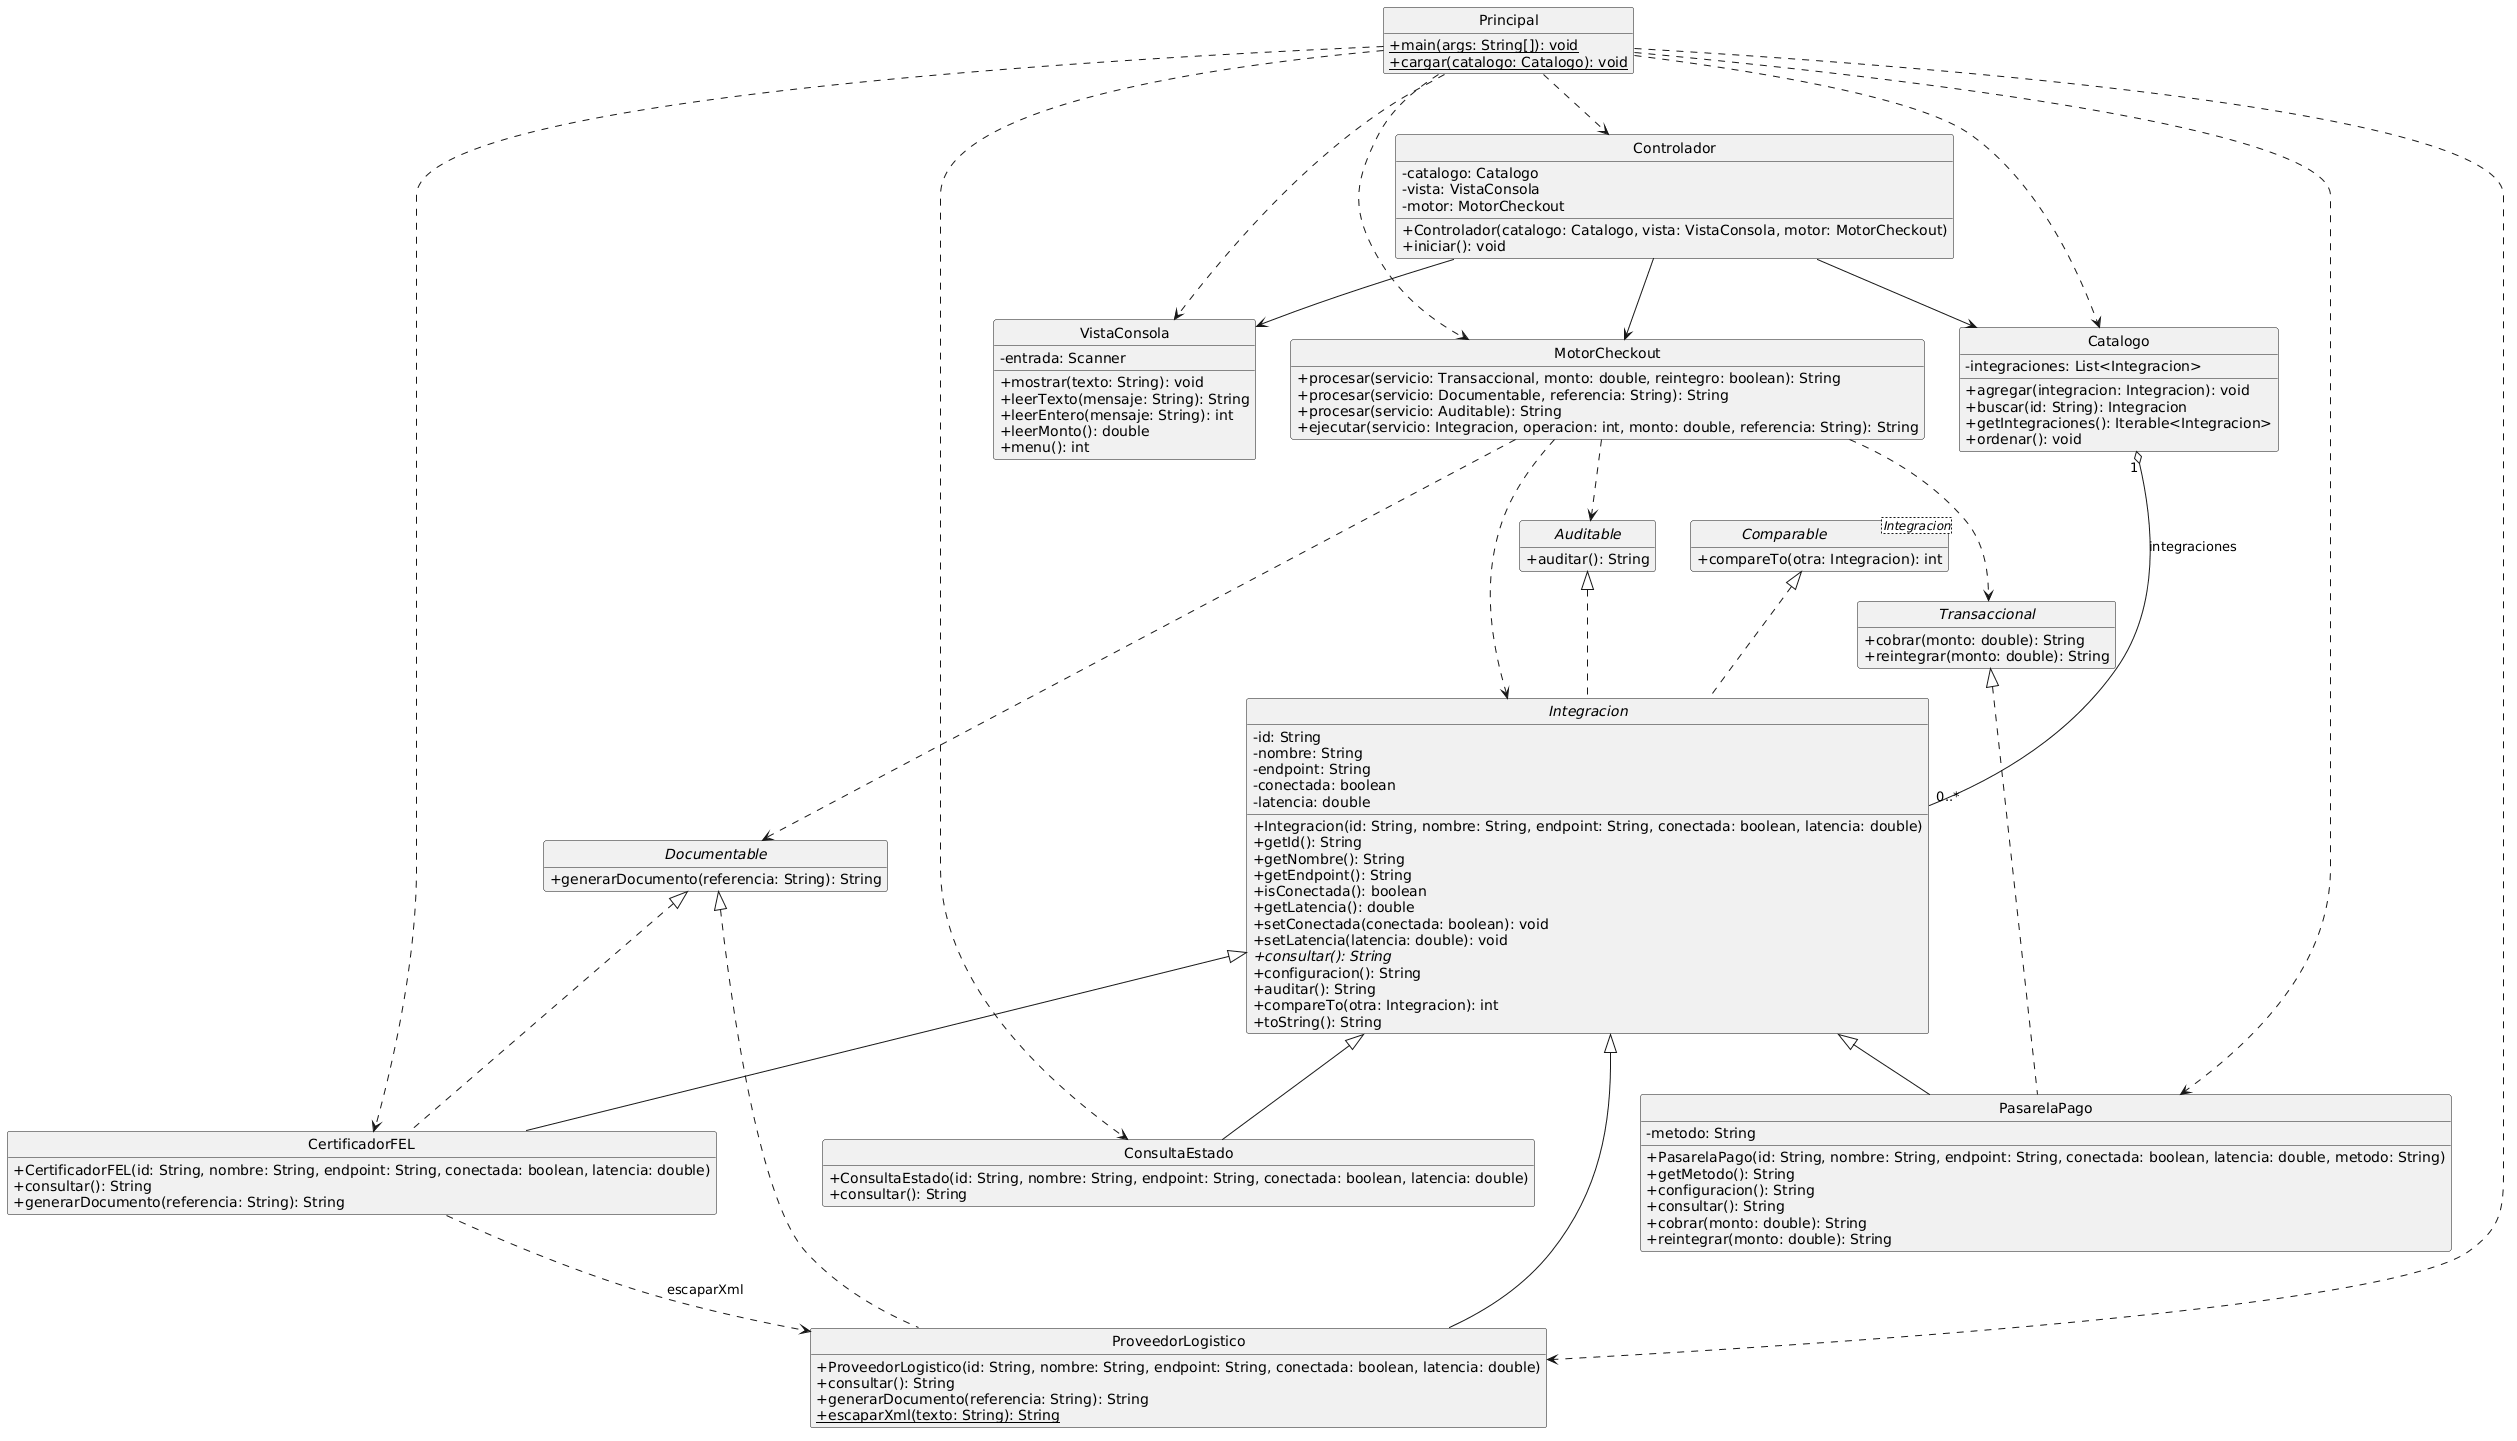

The diagram above was rendered by PlantUML. Its source (embedded in the PNG):
@startuml
skinparam classAttributeIconSize 0
hide empty members
hide circles
interface "Comparable<Integracion>" as Comparable {
  +compareTo(otra: Integracion): int
}
interface Auditable {
  +auditar(): String
}
class Catalogo {
  -integraciones: List<Integracion>
  +agregar(integracion: Integracion): void
  +buscar(id: String): Integracion
  +getIntegraciones(): Iterable<Integracion>
  +ordenar(): void
}
class CertificadorFEL {
  +CertificadorFEL(id: String, nombre: String, endpoint: String, conectada: boolean, latencia: double)
  +consultar(): String
  +generarDocumento(referencia: String): String
}
class ConsultaEstado {
  +ConsultaEstado(id: String, nombre: String, endpoint: String, conectada: boolean, latencia: double)
  +consultar(): String
}
class Controlador {
  -catalogo: Catalogo
  -vista: VistaConsola
  -motor: MotorCheckout
  +Controlador(catalogo: Catalogo, vista: VistaConsola, motor: MotorCheckout)
  +iniciar(): void
}
interface Documentable {
  +generarDocumento(referencia: String): String
}
abstract class Integracion {
  -id: String
  -nombre: String
  -endpoint: String
  -conectada: boolean
  -latencia: double
  +Integracion(id: String, nombre: String, endpoint: String, conectada: boolean, latencia: double)
  +getId(): String
  +getNombre(): String
  +getEndpoint(): String
  +isConectada(): boolean
  +getLatencia(): double
  +setConectada(conectada: boolean): void
  +setLatencia(latencia: double): void
  +{abstract} consultar(): String
  +configuracion(): String
  +auditar(): String
  +compareTo(otra: Integracion): int
  +toString(): String
}
class MotorCheckout {
  +procesar(servicio: Transaccional, monto: double, reintegro: boolean): String
  +procesar(servicio: Documentable, referencia: String): String
  +procesar(servicio: Auditable): String
  +ejecutar(servicio: Integracion, operacion: int, monto: double, referencia: String): String
}
class PasarelaPago {
  -metodo: String
  +PasarelaPago(id: String, nombre: String, endpoint: String, conectada: boolean, latencia: double, metodo: String)
  +getMetodo(): String
  +configuracion(): String
  +consultar(): String
  +cobrar(monto: double): String
  +reintegrar(monto: double): String
}
class Principal {
  +{static} main(args: String[]): void
  +{static} cargar(catalogo: Catalogo): void
}
class ProveedorLogistico {
  +ProveedorLogistico(id: String, nombre: String, endpoint: String, conectada: boolean, latencia: double)
  +consultar(): String
  +generarDocumento(referencia: String): String
  +{static} escaparXml(texto: String): String
}
interface Transaccional {
  +cobrar(monto: double): String
  +reintegrar(monto: double): String
}
class VistaConsola {
  -entrada: Scanner
  +mostrar(texto: String): void
  +leerTexto(mensaje: String): String
  +leerEntero(mensaje: String): int
  +leerMonto(): double
  +menu(): int
}
Comparable <|.. Integracion
Auditable <|.. Integracion
Integracion <|-- PasarelaPago
Integracion <|-- ProveedorLogistico
Integracion <|-- CertificadorFEL
Integracion <|-- ConsultaEstado
Transaccional <|.. PasarelaPago
Documentable <|.. ProveedorLogistico
Documentable <|.. CertificadorFEL
Catalogo "1" o-- "0..*" Integracion : integraciones
Controlador --> Catalogo
Controlador --> VistaConsola
Controlador --> MotorCheckout
MotorCheckout ..> Integracion
MotorCheckout ..> Transaccional
MotorCheckout ..> Documentable
MotorCheckout ..> Auditable
CertificadorFEL ..> ProveedorLogistico : escaparXml
Principal ..> Catalogo
Principal ..> Controlador
Principal ..> VistaConsola
Principal ..> MotorCheckout
Principal ..> PasarelaPago
Principal ..> ProveedorLogistico
Principal ..> CertificadorFEL
Principal ..> ConsultaEstado
@enduml